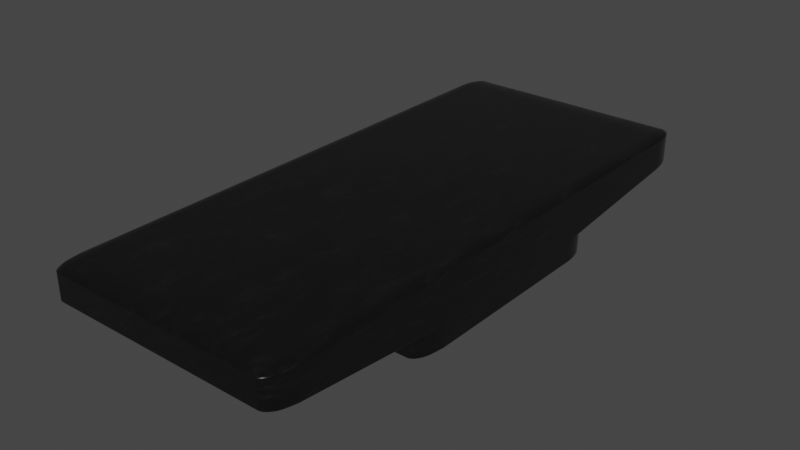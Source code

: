 # Source: Aluminiumbarren_T-St_cke.blend  (saved by Blender 3.2.14; exported with 4.5.12 LTS)
import bpy
from mathutils import Matrix  # noqa: F401  (used for matrix-valued properties, if any)

bpy.ops.wm.read_factory_settings(use_empty=True)
scene = bpy.context.scene
scene.name = 'Scene'

# ---- collections
col_collection = bpy.data.collections.new('Collection'); scene.collection.children.link(col_collection)

# ---- materials (node trees are filled in below, after node groups)
mat_aluminium = bpy.data.materials.new('Aluminium')
mat_aluminium.use_transparent_shadow = False

# ---- material node trees
mat_aluminium.use_nodes = True; mat_aluminium.node_tree.nodes.clear()
_N = mat_aluminium.node_tree.nodes; _L = mat_aluminium.node_tree.links
n0 = _N.new('ShaderNodeOutputMaterial'); n0.name = 'Material Output'; n0.location = (300, 300)
n1 = _N.new('ShaderNodeBsdfPrincipled'); n1.name = 'Principled BSDF'; n1.location = (10, 300)
n1.distribution = 'GGX'
n1.subsurface_method = 'RANDOM_WALK_SKIN'
n1.inputs[0].default_value = (0.1046, 0.1046, 0.1046, 1.0)
n1.inputs[3].default_value = 1.45
n1.inputs[27].default_value = (0.0, 0.0, 0.0, 1.0)
n1.inputs[28].default_value = 1.0
n2 = _N.new('ShaderNodeTexNoise'); n2.name = 'Noise Texture'; n2.location = (-728, 0)
n2.inputs[2].default_value = 10.0
n2.inputs[3].default_value = 15.0
n2.inputs[4].default_value = 0.8
n3 = _N.new('ShaderNodeValToRGB'); n3.name = 'ColorRamp'; n3.location = (-370, 278)
while len(n3.color_ramp.elements) > 1: n3.color_ramp.elements.remove(n3.color_ramp.elements[-1])
n3.color_ramp.elements[0].position = 0.1374; n3.color_ramp.elements[0].color = (0.0, 0.0, 0.0, 1.0)
_e = n3.color_ramp.elements.new(0.4542); _e.color = (1.0, 1.0, 1.0, 1.0)
n4 = _N.new('ShaderNodeMapping'); n4.name = 'Mapping'; n4.location = (-1075, -30)
n5 = _N.new('ShaderNodeValToRGB'); n5.name = 'ColorRamp.001'; n5.location = (-373, 45)
while len(n5.color_ramp.elements) > 1: n5.color_ramp.elements.remove(n5.color_ramp.elements[-1])
n5.color_ramp.elements[0].position = 0.3702; n5.color_ramp.elements[0].color = (0.0, 0.0, 0.0, 1.0)
_e = n5.color_ramp.elements.new(1.0); _e.color = (1.0, 1.0, 1.0, 1.0)
n6 = _N.new('ShaderNodeBump'); n6.name = 'Bump'; n6.location = (-265, -256)
n6.inputs[0].default_value = 0.1
n6.inputs[1].default_value = 1.0
n6.inputs[2].default_value = 1.0
n7 = _N.new('ShaderNodeTexVoronoi'); n7.name = 'Voronoi Texture'; n7.location = (-500, -299)
n7.inputs[2].default_value = 0.0
n8 = _N.new('ShaderNodeMapping'); n8.name = 'Mapping.001'; n8.location = (-685, -303)
n9 = _N.new('ShaderNodeTexNoise'); n9.name = 'Noise Texture.001'; n9.location = (-881, -381)
n9.inputs[3].default_value = 8.0
n9.inputs[4].default_value = 0.6
n10 = _N.new('ShaderNodeTexCoord'); n10.name = 'Texture Coordinate'; n10.location = (-1296, -55)
_L.new(n1.outputs[0], n0.inputs[0])
_L.new(n3.outputs[0], n1.inputs[1])
_L.new(n5.outputs[0], n1.inputs[2])
_L.new(n4.outputs[0], n2.inputs[0])
_L.new(n10.outputs[0], n4.inputs[0])
_L.new(n6.outputs[0], n1.inputs[5])
_L.new(n7.outputs[1], n6.inputs[3])
_L.new(n8.outputs[0], n7.inputs[0])
_L.new(n9.outputs[1], n8.inputs[0])
_L.new(n4.outputs[0], n9.inputs[0])
_L.new(n2.outputs[0], n5.inputs[0])
n0.is_active_output = True

# ---- world
world_world = bpy.data.worlds.new('World'); scene.world = world_world
world_world.use_nodes = True; world_world.node_tree.nodes.clear()
_N = world_world.node_tree.nodes; _L = world_world.node_tree.links
n0 = _N.new('ShaderNodeOutputWorld'); n0.name = 'World Output'; n0.location = (300, 300)
n1 = _N.new('ShaderNodeBackground'); n1.name = 'Background'; n1.location = (10, 300)
n1.inputs[0].default_value = (0.05088, 0.05088, 0.05088, 1.0)
_L.new(n1.outputs[0], n0.inputs[0])
n0.is_active_output = True
world_world.color = (0.05088, 0.05088, 0.05088)
world_world.use_sun_shadow = False
world_world.sun_shadow_jitter_overblur = 0.0

# ---- meshes
me_cube_001 = bpy.data.meshes.new('Cube.001')
me_cube_001.from_pydata([(-1.0, -0.4348, -1.0), (-1.0, -1.0, 1.0), (-1.0, 0.4348, -1.0), (-1.0, 1.0, 1.0), (1.0, -0.4348, -1.0), (1.0, -1.0, 1.0), (1.0, 0.4348, -1.0), (1.0, 1.0, 1.0), (-1.0, -0.4348, -0.3333), (-1.0, -1.0, 0.1), (-1.0, 1.0, 0.1), (-1.0, 0.4348, -0.3333), (1.0, 1.0, 0.1), (1.0, 0.4348, -0.3333), (1.0, -1.0, 0.1), (1.0, -0.4348, -0.3333)], [], [(9, 1, 3, 10), (10, 3, 7, 12), (12, 7, 5, 14), (14, 5, 1, 9), (2, 6, 4, 0), (7, 3, 1, 5), (4, 15, 8, 0), (15, 14, 9, 8), (6, 13, 15, 4), (13, 12, 14, 15), (2, 11, 13, 6), (11, 10, 12, 13), (0, 8, 11, 2), (8, 9, 10, 11)])
_uv = me_cube_001.uv_layers.new(name='UVMap')
_uv.uv.foreach_set('vector', [0.5417, 0.0, 0.625, 0.0, 0.625, 0.25, 0.5417, 0.25, 0.5417, 0.25, 0.625, 0.25, 0.625, 0.5, 0.5417, 0.5, 0.5417, 0.5, 0.625, 0.5, 0.625, 0.75, 0.5417, 0.75, 0.5417, 0.75, 0.625, 0.75, 0.625, 1.0, 0.5417, 1.0, 0.125, 0.5, 0.375, 0.5, 0.375, 0.75, 0.125, 0.75, 0.625, 0.5, 0.875, 0.5, 0.875, 0.75, 0.625, 0.75, 0.375, 0.75, 0.4583, 0.75, 0.4583, 1.0, 0.375, 1.0, 0.4583, 0.75, 0.5417, 0.75, 0.5417, 1.0, 0.4583, 1.0, 0.375, 0.5, 0.4583, 0.5, 0.4583, 0.75, 0.375, 0.75, 0.4583, 0.5, 0.5417, 0.5, 0.5417, 0.75, 0.4583, 0.75, 0.375, 0.25, 0.4583, 0.25, 0.4583, 0.5, 0.375, 0.5, 0.4583, 0.25, 0.5417, 0.25, 0.5417, 0.5, 0.4583, 0.5, 0.375, 0.0, 0.4583, 0.0, 0.4583, 0.25, 0.375, 0.25, 0.4583, 0.0, 0.5417, 0.0, 0.5417, 0.25, 0.4583, 0.25])
me_cube_001.materials.append(mat_aluminium)
me_cube_001.update()

# ---- objects
ob_aluminiumbarren = bpy.data.objects.new('Aluminiumbarren', me_cube_001)

# ---- transforms, parenting, visibility, modifiers, constraints
ob_aluminiumbarren.location = (0.0, 0.0, 0.3142)
ob_aluminiumbarren.scale = (1.0, 2.3, 0.3)
_m = ob_aluminiumbarren.modifiers.new('Bevel', 'BEVEL')
_m.segments = 20

# ---- collection membership
col_collection.objects.link(ob_aluminiumbarren)

# ---- scene / render settings (as saved in the file)
scene.frame_start = 1; scene.frame_end = 250; scene.frame_set(1)
scene.render.engine = 'BLENDER_EEVEE_NEXT'
scene.cycles.sampling_pattern = 'TABULATED_SOBOL'
scene.cycles.use_light_tree = False
scene.view_settings.view_transform = 'Filmic'
bpy.context.view_layer.update()

# ---- added for rendering (the .blend has no active camera and no usable light): camera, sun
cam_auto = bpy.data.cameras.new('AutoCamera')
cam_auto.lens = 50.0
cam_auto.sensor_width = 36.0
cam_auto.clip_end = 1000.0
ob_auto_camera = bpy.data.objects.new('AutoCamera', cam_auto)
scene.collection.objects.link(ob_auto_camera)
ob_auto_camera.location = (4.67423, -5.60907, 4.0536)
ob_auto_camera.rotation_euler = (1.09748, -7.21219e-08, 0.694738)
scene.camera = ob_auto_camera
light_auto_sun = bpy.data.lights.new('AutoSun', 'SUN')
light_auto_sun.energy = 3.0
light_auto_sun.angle = 0.0523599
ob_auto_sun = bpy.data.objects.new('AutoSun', light_auto_sun)
scene.collection.objects.link(ob_auto_sun)
ob_auto_sun.rotation_euler = (0.872665, 0.174533, 0.523599)
bpy.context.view_layer.update()

